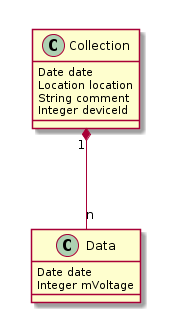

The diagram above was rendered by PlantUML. Its source (embedded in the PNG):
@startuml

class Collection {
  Date date
  Location location
  String comment
  Integer deviceId
}

class Data {
	Date date
	Integer mVoltage
}

Collection "1" *-- "n" Data

@enduml